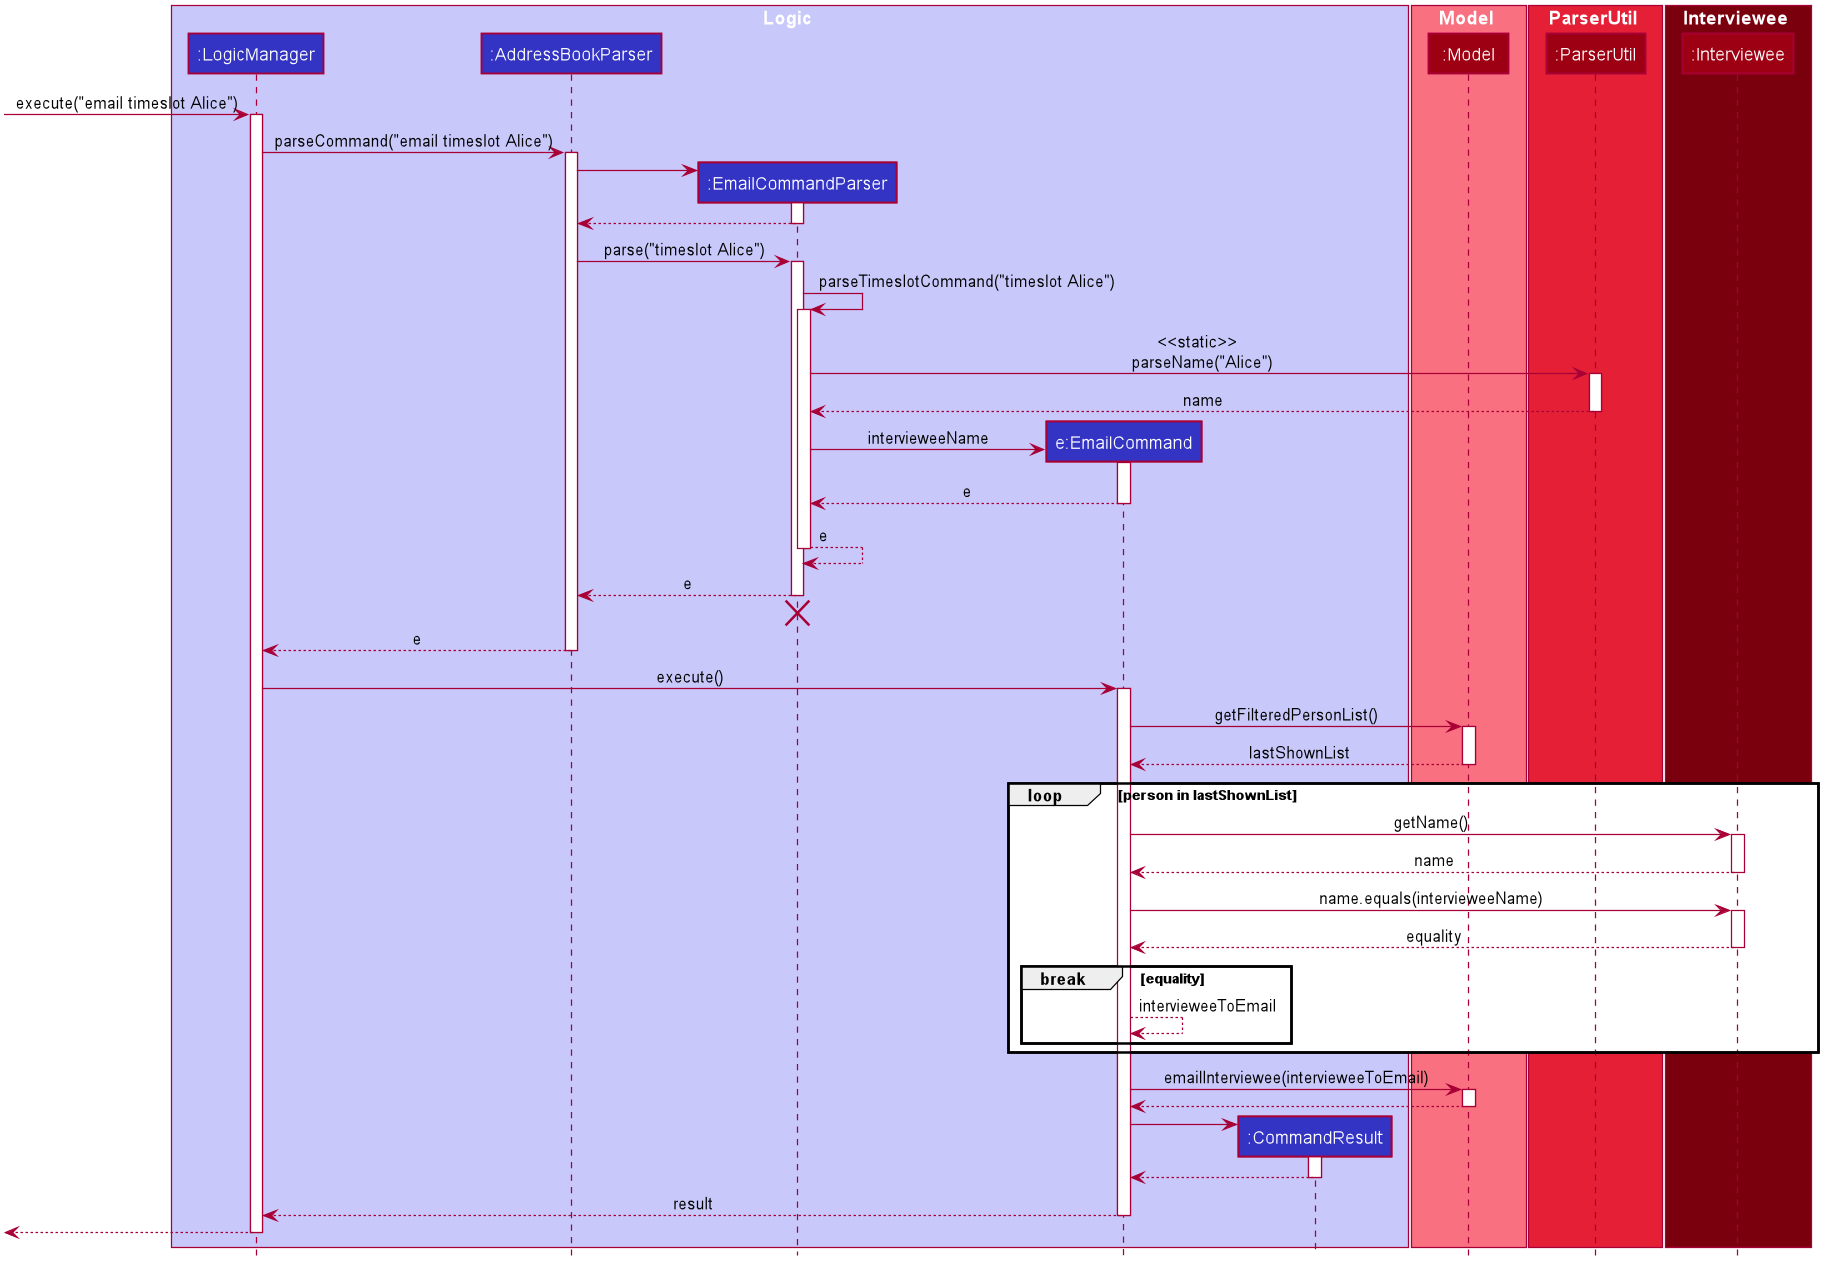

The diagram above was rendered by PlantUML. Its source (embedded in the PNG):
@startuml








skinparam BackgroundColor #FFFFFFF

skinparam Shadowing false

skinparam Class {
    FontColor #FFFFFF
    BorderThickness 1
    BorderColor #FFFFFF
    StereotypeFontColor #FFFFFF
    FontName Arial
}

skinparam Actor {
    BorderColor #000000
    Color #000000
    FontName Arial
}

skinparam Sequence {
    MessageAlign center
    BoxFontSize 15
    BoxPadding 0
    BoxFontColor #FFFFFF
    FontName Arial
}

skinparam Participant {
    FontColor #FFFFFFF
    Padding 20
}

skinparam MinClassWidth 50
skinparam ParticipantPadding 10
skinparam Shadowing false
skinparam DefaultTextAlignment center
skinparam packageStyle Rectangle

hide footbox
hide members
hide circle

box Logic #C8C8FA
participant ":LogicManager" as LogicManager #3333C4
participant ":AddressBookParser" as AddressBookParser #3333C4
participant ":EmailCommandParser" as EmailCommandParser #3333C4
participant "e:EmailCommand" as EmailCommand #3333C4
participant ":CommandResult" as CommandResult #3333C4
end box

box Model #F97181
participant ":Model" as Model #9D0012
end box

box ParserUtil #E41F36
participant ":ParserUtil" as ParserUtil #9D0012
end box

box Interviewee #7B000E
participant ":Interviewee" as Interviewee #9D0012
end box

[-> LogicManager : execute("email timeslot Alice")
activate LogicManager

LogicManager -> AddressBookParser : parseCommand("email timeslot Alice")
activate AddressBookParser

create EmailCommandParser
AddressBookParser -> EmailCommandParser
activate EmailCommandParser

EmailCommandParser --> AddressBookParser
deactivate EmailCommandParser

AddressBookParser -> EmailCommandParser : parse("timeslot Alice")
activate EmailCommandParser

EmailCommandParser -> EmailCommandParser : parseTimeslotCommand("timeslot Alice")
activate EmailCommandParser

EmailCommandParser -> ParserUtil : <<static>> \n parseName("Alice")
activate ParserUtil

ParserUtil --> EmailCommandParser : name
deactivate ParserUtil

create EmailCommand
EmailCommandParser -> EmailCommand : intervieweeName
activate EmailCommand

EmailCommand --> EmailCommandParser : e
deactivate EmailCommand

EmailCommandParser --> EmailCommandParser : e
deactivate EmailCommandParser

EmailCommandParser --> AddressBookParser : e
deactivate EmailCommandParser
EmailCommandParser -[hidden]-> AddressBookParser
destroy EmailCommandParser

AddressBookParser --> LogicManager : e
deactivate AddressBookParser

LogicManager -> EmailCommand : execute()
activate EmailCommand

EmailCommand -> Model : getFilteredPersonList()
activate Model

Model --> EmailCommand : lastShownList
deactivate Model

loop person in lastShownList
    EmailCommand -> Interviewee : getName()
    activate Interviewee

    Interviewee --> EmailCommand : name
    deactivate Interviewee

    EmailCommand -> Interviewee : name.equals(intervieweeName)
    activate Interviewee

    Interviewee --> EmailCommand : equality
    deactivate Interviewee

    break equality
        EmailCommand --> EmailCommand : intervieweeToEmail
    end
end

EmailCommand -> Model : emailInterviewee(intervieweeToEmail)
activate Model

Model --> EmailCommand
deactivate Model

create CommandResult
EmailCommand -> CommandResult
activate CommandResult

CommandResult --> EmailCommand
deactivate CommandResult

EmailCommand --> LogicManager : result
deactivate EmailCommand

[<--LogicManager
deactivate LogicManager
@enduml